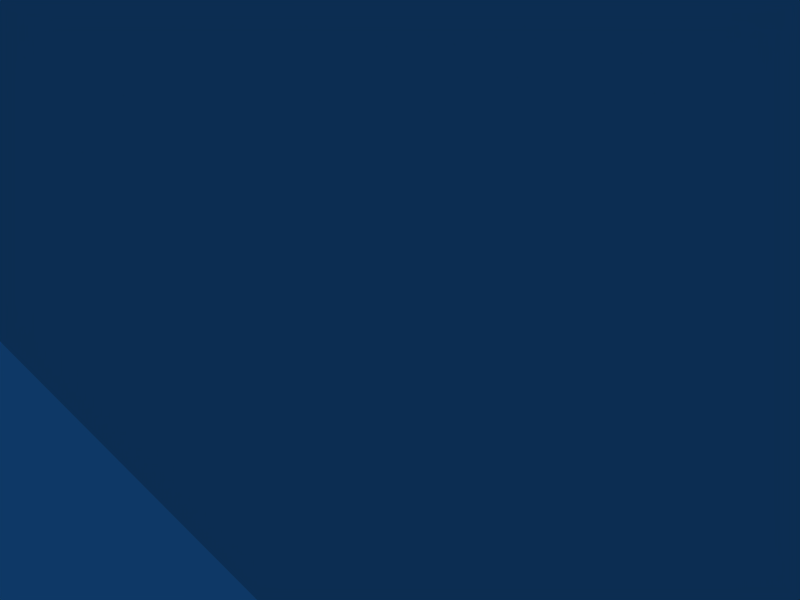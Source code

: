 # Source: ts3.blend  (saved by Blender 2.45.0; exported with 4.5.12 LTS)
import bpy
from mathutils import Matrix  # noqa: F401  (used for matrix-valued properties, if any)

bpy.ops.wm.read_factory_settings(use_empty=True)
scene = bpy.context.scene
scene.name = 'Scene'

# ---- collections
col_collection_1 = bpy.data.collections.new('Collection 1'); scene.collection.children.link(col_collection_1)

# ---- world
world_world = bpy.data.worlds.new('World'); scene.world = world_world
world_world.color = (0.05656, 0.2208, 0.4)
world_world.use_sun_shadow = False
world_world.sun_shadow_jitter_overblur = 0.0
world_world.cycles.sampling_method = 'MANUAL'
world_world.cycles.sample_map_resolution = 256

# ---- cameras
cam_camera = bpy.data.cameras.new('Camera')
cam_camera.passepartout_alpha = 0.2
cam_camera.clip_end = 100.0
cam_camera.lens = 35.0
cam_camera.ortho_scale = 7.314
cam_camera.show_passepartout = False
cam_camera.show_safe_areas = True
cam_camera.dof.focus_distance = 0.0
cam_camera.dof.aperture_fstop = 128.0

# ---- lights
light_spot = bpy.data.lights.new('Spot', 'POINT')
light_spot.transmission_factor = 0.0
light_spot.cutoff_distance = 30.0
light_spot.energy = 100.0
light_spot.shadow_buffer_clip_start = 1.001
light_spot.shadow_soft_size = 1.0
light_spot.shadow_maximum_resolution = 0.006
light_spot.use_absolute_resolution = True
light_spot.cycles.use_multiple_importance_sampling = False

# ---- meshes
me_mesh = bpy.data.meshes.new('Mesh')
me_mesh.from_pydata([(-0.09684, -3.885, -0.432), (16.21, -3.885, -0.432), (16.21, -3.885, 7.071), (-0.09684, -3.885, 7.071), (-16.27, -3.917, 7.071), (-16.27, -3.917, -0.432), (-16.27, 4.176, -0.432), (-0.09684, 4.176, -0.432), (16.21, 4.176, -0.432), (-0.09684, 2.43, 7.607), (-13.09, 2.43, 7.607), (-13.09, 2.43, 34.76), (-11.43, 2.43, 38.51), (-6.594, 2.43, 43.34), (-0.09684, 2.43, 45.12), (6.4, 2.43, 43.34), (11.24, 2.43, 38.51), (12.9, 2.43, 34.76), (12.9, 2.43, 7.607), (11.24, -2.14, 38.51), (6.4, -2.14, 43.34), (-0.09684, -2.14, 45.12), (-6.594, -2.14, 43.34), (-11.43, -2.14, 38.51), (-13.09, -2.14, 34.76), (-13.09, -2.14, 7.607), (-0.09684, -2.14, 7.607), (12.9, -2.14, 7.607), (12.9, -2.14, 34.76), (16.21, 4.176, 7.071), (-0.09684, 4.176, 7.071), (-16.27, 4.176, 7.071)], [], [(29, 2, 1), (29, 1, 8), (25, 10, 4), (10, 31, 4), (18, 27, 2), (18, 2, 29), (15, 20, 19), (15, 19, 16), (14, 21, 20), (14, 20, 15), (13, 22, 21), (13, 21, 14), (12, 23, 22), (12, 22, 13), (24, 11, 10), (24, 10, 25), (11, 24, 23), (11, 23, 12), (28, 17, 16), (28, 16, 19), (17, 28, 27), (17, 27, 18), (6, 5, 4), (6, 4, 31), (6, 31, 30), (6, 30, 29), (6, 29, 8), (7, 6, 8), (30, 31, 10), (29, 30, 10), (18, 29, 10), (18, 10, 9), (26, 25, 4), (27, 26, 4), (2, 27, 4), (2, 4, 3), (20, 21, 22), (20, 22, 23), (19, 20, 23), (19, 23, 24), (28, 19, 24), (28, 24, 25), (27, 28, 25), (27, 25, 26), (13, 14, 15), (12, 13, 15), (12, 15, 16), (11, 12, 16), (11, 16, 17), (10, 11, 17), (10, 17, 18), (5, 6, 7), (5, 7, 8), (5, 8, 1), (0, 5, 1), (3, 4, 5), (2, 3, 5), (1, 2, 5)])
_uv = me_mesh.uv_layers.new(name='UVTex')
_uv.uv.foreach_set('vector', [0.6246, 0.1232, 0.5005, 0.1232, 0.5005, 0.001955, 0.6246, 0.1232, 0.5005, 0.001955, 0.6246, 0.001955, 0.05083, 0.2874, 0.05083, 0.3627, 0.0009775, 0.2581, 0.05083, 0.3627, 0.0009775, 0.392, 0.0009775, 0.2581, 0.4585, 0.3627, 0.4585, 0.2874, 0.5083, 0.2581, 0.4585, 0.3627, 0.5083, 0.2581, 0.5083, 0.392, 0.8759, 0.999, 0.8025, 0.999, 0.8025, 0.9198, 0.8759, 0.999, 0.8025, 0.9198, 0.8759, 0.9198, 0.7341, 0.392, 0.7341, 0.3089, 0.8456, 0.3089, 0.7341, 0.392, 0.8456, 0.3089, 0.8456, 0.392, 0.6227, 0.392, 0.6227, 0.3089, 0.7341, 0.3089, 0.6227, 0.392, 0.7341, 0.3089, 0.7341, 0.392, 0.5406, 0.392, 0.5406, 0.3089, 0.6227, 0.3089, 0.5406, 0.392, 0.6227, 0.3089, 0.6227, 0.392, 0.9482, 0.999, 0.8778, 0.999, 0.8778, 0.5601, 0.9482, 0.999, 0.8778, 0.5601, 0.9482, 0.5601, 0.5112, 0.392, 0.5112, 0.3089, 0.5406, 0.3089, 0.5112, 0.392, 0.5406, 0.3089, 0.5406, 0.392, 0.8025, 0.8563, 0.8759, 0.8563, 0.8759, 0.9198, 0.8025, 0.8563, 0.8759, 0.9198, 0.8025, 0.9198, 0.8759, 0.8563, 0.8025, 0.8563, 0.8025, 0.4037, 0.8759, 0.8563, 0.8025, 0.4037, 0.8759, 0.4037, 0.6266, 0.001955, 0.7507, 0.001955, 0.7507, 0.1232, 0.6266, 0.001955, 0.7507, 0.1232, 0.6266, 0.1232, 0.998, 0.1349, 0.998, 0.2561, 0.7498, 0.2561, 0.998, 0.1349, 0.7498, 0.2561, 0.5005, 0.2561, 0.998, 0.1349, 0.5005, 0.2561, 0.5005, 0.1349, 0.7498, 0.1349, 0.998, 0.1349, 0.5005, 0.1349, 0.2542, 0.392, 0.0009775, 0.392, 0.05083, 0.3627, 0.5083, 0.392, 0.2542, 0.392, 0.05083, 0.3627, 0.4585, 0.3627, 0.5083, 0.392, 0.05083, 0.3627, 0.4585, 0.3627, 0.05083, 0.3627, 0.2542, 0.3627, 0.2542, 0.2874, 0.05083, 0.2874, 0.0009775, 0.2581, 0.4585, 0.2874, 0.2542, 0.2874, 0.0009775, 0.2581, 0.5083, 0.2581, 0.4585, 0.2874, 0.0009775, 0.2581, 0.5083, 0.2581, 0.0009775, 0.2581, 0.2542, 0.2581, 0.7009, 0.9717, 0.6012, 0.999, 0.5015, 0.9717, 0.7009, 0.9717, 0.5015, 0.9717, 0.4282, 0.8944, 0.7742, 0.8944, 0.7009, 0.9717, 0.4282, 0.8944, 0.7742, 0.8944, 0.4282, 0.8944, 0.4018, 0.8328, 0.8006, 0.8328, 0.7742, 0.8944, 0.4018, 0.8328, 0.8006, 0.8328, 0.4018, 0.8328, 0.4018, 0.3939, 0.8006, 0.3939, 0.8006, 0.8328, 0.4018, 0.3939, 0.8006, 0.3939, 0.4018, 0.3939, 0.6012, 0.3939, 0.3001, 0.9717, 0.2004, 0.999, 0.1007, 0.9717, 0.3734, 0.8944, 0.3001, 0.9717, 0.1007, 0.9717, 0.3734, 0.8944, 0.1007, 0.9717, 0.02737, 0.8944, 0.3998, 0.8328, 0.3734, 0.8944, 0.02737, 0.8944, 0.3998, 0.8328, 0.02737, 0.8944, 0.0009775, 0.8328, 0.3998, 0.3939, 0.3998, 0.8328, 0.0009775, 0.8328, 0.3998, 0.3939, 0.0009775, 0.8328, 0.0009775, 0.3939, 0.0009775, 0.2561, 0.0009775, 0.1251, 0.2493, 0.1251, 0.0009775, 0.2561, 0.2493, 0.1251, 0.4985, 0.1251, 0.0009775, 0.2561, 0.4985, 0.1251, 0.4985, 0.2561, 0.2493, 0.2561, 0.0009775, 0.2561, 0.4985, 0.2561, 0.2493, 0.1232, 0.0009775, 0.1232, 0.0009775, 0.001955, 0.4985, 0.1232, 0.2493, 0.1232, 0.0009775, 0.001955, 0.4985, 0.001955, 0.4985, 0.1232, 0.0009775, 0.001955])
me_mesh.use_remesh_preserve_volume = False
me_mesh.use_remesh_preserve_attributes = False
me_mesh.use_mirror_vertex_groups = False
me_mesh.update()

# ---- objects
ob_mesh = bpy.data.objects.new('Mesh', me_mesh)
ob_lamp = bpy.data.objects.new('Lamp', light_spot)
ob_camera = bpy.data.objects.new('Camera', cam_camera)

# ---- transforms, parenting, visibility, modifiers, constraints
ob_mesh.location = (0.0, 0.0, 0.0)
ob_mesh.lock_rotations_4d = False
ob_mesh.empty_display_type = 'ARROWS'
ob_mesh.color = (0.0, 0.0, 0.0, 1.0)
ob_mesh.lineart.crease_threshold = 0.0
ob_lamp.location = (4.076, 1.005, 5.904)
ob_lamp.rotation_euler = (0.6503, 0.05522, 1.866)
ob_lamp.lock_rotations_4d = False
ob_lamp.empty_display_type = 'ARROWS'
ob_lamp.color = (0.0, 0.0, 0.0, 0.0)
ob_lamp.lineart.crease_threshold = 0.0
ob_camera.location = (7.481, -6.508, 5.344)
ob_camera.rotation_euler = (1.109, 0.01082, 0.8149)
ob_camera.lock_rotations_4d = False
ob_camera.empty_display_type = 'ARROWS'
ob_camera.color = (0.0, 0.0, 0.0, 0.0)
ob_camera.display_type = 'WIRE'
ob_camera.lineart.crease_threshold = 0.0

# ---- collection membership
col_collection_1.objects.link(ob_mesh)
col_collection_1.objects.link(ob_lamp)
col_collection_1.objects.link(ob_camera)

# ---- scene / render settings (as saved in the file)
scene.camera = ob_camera
scene.frame_start = 1; scene.frame_end = 250; scene.frame_set(1)
scene.render.engine = 'BLENDER_EEVEE_NEXT'
scene.render.image_settings.file_format = 'JPEG'
scene.render.image_settings.color_mode = 'RGB'
scene.render.image_settings.compression = 90
scene.render.resolution_x = 800
scene.render.resolution_y = 600
scene.render.pixel_aspect_x = 100.0
scene.render.pixel_aspect_y = 100.0
scene.render.fps = 25
scene.render.dither_intensity = 0.0
scene.render.use_compositing = False
scene.render.use_sequencer = False
scene.render.bake_margin = 2
scene.render.bake_bias = 0.0
scene.render.use_stamp_time = False
scene.render.use_stamp_date = False
scene.render.use_stamp_frame = False
scene.render.use_stamp_camera = False
scene.render.use_stamp_scene = False
scene.render.use_stamp_filename = False
scene.render.use_stamp_render_time = False
scene.render.stamp_font_size = 0
scene.cycles.use_denoising = False
scene.cycles.samples = 10
scene.cycles.sampling_pattern = 'TABULATED_SOBOL'
scene.cycles.light_sampling_threshold = 0.0
scene.cycles.use_adaptive_sampling = False
scene.cycles.use_light_tree = False
scene.cycles.blur_glossy = 0.0
scene.cycles.volume_bounces = 1
scene.cycles.pixel_filter_type = 'GAUSSIAN'
scene.cycles.sample_clamp_indirect = 0.0
scene.view_settings.view_transform = 'Raw'
bpy.context.view_layer.update()
